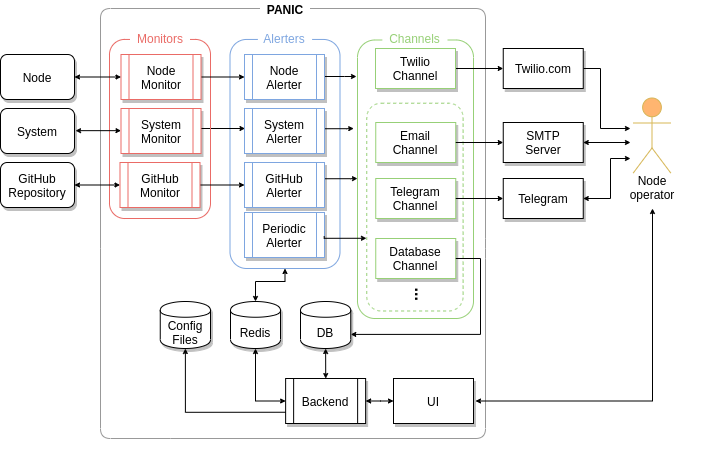

The diagram above was exported from draw.io. Its source (the exported page's mxGraphModel, read from the mxfile embedded in the PNG):
<mxGraphModel dx="862" dy="489" grid="1" gridSize="10" guides="1" tooltips="1" connect="1" arrows="1" fold="1" page="1" pageScale="1" pageWidth="850" pageHeight="1100" math="0" shadow="0">
  <root>
    <mxCell id="0" />
    <mxCell id="1" parent="0" />
    <mxCell id="h4lNCpns_tAnnkK6t8-K-25" value="" style="rounded=1;whiteSpace=wrap;html=1;shadow=0;strokeColor=#97D077;fillColor=none;" parent="1" vertex="1">
      <mxGeometry x="417" y="41.5" width="116" height="278.5" as="geometry" />
    </mxCell>
    <mxCell id="h4lNCpns_tAnnkK6t8-K-119" value="" style="group" parent="1" vertex="1" connectable="0">
      <mxGeometry x="162.25" y="19.99999999999997" width="452.75" height="434.72" as="geometry" />
    </mxCell>
    <mxCell id="h4lNCpns_tAnnkK6t8-K-105" value="" style="endArrow=none;html=1;shadow=0;strokeColor=#999999;fontColor=#97D077;" parent="h4lNCpns_tAnnkK6t8-K-119" edge="1">
      <mxGeometry width="50" height="50" relative="1" as="geometry">
        <mxPoint x="382.75" y="29.00000000000003" as="sourcePoint" />
        <mxPoint x="42.75" y="-9.999999999999972" as="targetPoint" />
        <Array as="points">
          <mxPoint x="382.75" y="-9.999999999999972" />
        </Array>
      </mxGeometry>
    </mxCell>
    <mxCell id="h4lNCpns_tAnnkK6t8-K-75" value="" style="group" parent="h4lNCpns_tAnnkK6t8-K-119" vertex="1" connectable="0">
      <mxGeometry x="264" y="4.719999999999999" width="106" height="300" as="geometry" />
    </mxCell>
    <mxCell id="h4lNCpns_tAnnkK6t8-K-26" value="" style="rounded=1;whiteSpace=wrap;html=1;shadow=0;dashed=1;fillColor=none;strokeColor=#97D077;" parent="h4lNCpns_tAnnkK6t8-K-75" vertex="1">
      <mxGeometry y="80" width="96.36" height="207.77" as="geometry" />
    </mxCell>
    <mxCell id="h4lNCpns_tAnnkK6t8-K-33" value="&lt;font style=&quot;font-size: 16px&quot;&gt;...&lt;/font&gt;" style="text;html=1;strokeColor=none;fillColor=none;align=center;verticalAlign=middle;whiteSpace=wrap;rounded=0;rotation=90;fontStyle=1" parent="h4lNCpns_tAnnkK6t8-K-75" vertex="1">
      <mxGeometry x="35" y="260" width="38.54545454545455" height="23.02153846153846" as="geometry" />
    </mxCell>
    <mxCell id="h4lNCpns_tAnnkK6t8-K-29" value="Email&lt;br&gt;Channel" style="rounded=0;whiteSpace=wrap;html=1;shadow=1;strokeColor=#97D077;" parent="h4lNCpns_tAnnkK6t8-K-75" vertex="1">
      <mxGeometry x="9" y="99.28000000000003" width="80" height="40" as="geometry" />
    </mxCell>
    <mxCell id="Vj09VC3WoVhDXS-4OI5w-22" value="Telegram Channel" style="rounded=0;whiteSpace=wrap;html=1;shadow=1;strokeColor=#97D077;" parent="h4lNCpns_tAnnkK6t8-K-75" vertex="1">
      <mxGeometry x="9" y="155.28000000000003" width="80" height="40" as="geometry" />
    </mxCell>
    <mxCell id="Vj09VC3WoVhDXS-4OI5w-25" value="Database Channel" style="rounded=0;whiteSpace=wrap;html=1;shadow=1;strokeColor=#97D077;" parent="h4lNCpns_tAnnkK6t8-K-75" vertex="1">
      <mxGeometry x="9" y="215.28000000000003" width="80" height="40" as="geometry" />
    </mxCell>
    <mxCell id="h4lNCpns_tAnnkK6t8-K-62" value="Channels" style="text;html=1;strokeColor=none;fillColor=#ffffff;align=center;verticalAlign=middle;whiteSpace=wrap;rounded=0;shadow=0;dashed=1;fontColor=#97D077;" parent="h4lNCpns_tAnnkK6t8-K-75" vertex="1">
      <mxGeometry x="15.6" y="5.28" width="65.15" height="20.72" as="geometry" />
    </mxCell>
    <mxCell id="h4lNCpns_tAnnkK6t8-K-59" value="" style="group" parent="h4lNCpns_tAnnkK6t8-K-119" vertex="1" connectable="0">
      <mxGeometry x="127.25" y="10" width="110" height="240" as="geometry" />
    </mxCell>
    <mxCell id="h4lNCpns_tAnnkK6t8-K-60" value="" style="rounded=1;whiteSpace=wrap;html=1;shadow=0;fillColor=none;strokeColor=#7EA6E0;" parent="h4lNCpns_tAnnkK6t8-K-59" vertex="1">
      <mxGeometry y="10.95" width="110" height="229.05" as="geometry" />
    </mxCell>
    <mxCell id="h4lNCpns_tAnnkK6t8-K-61" value="Alerters" style="text;html=1;strokeColor=none;fillColor=#ffffff;align=center;verticalAlign=middle;whiteSpace=wrap;rounded=0;shadow=0;dashed=1;fontColor=#7EA6E0;" parent="h4lNCpns_tAnnkK6t8-K-59" vertex="1">
      <mxGeometry x="27.9" width="54.19" height="19.91" as="geometry" />
    </mxCell>
    <mxCell id="eGKSI_neGue_V-7T9fmE-20" style="edgeStyle=orthogonalEdgeStyle;rounded=0;orthogonalLoop=1;jettySize=auto;html=1;exitX=0.997;exitY=0.361;exitDx=0;exitDy=0;startArrow=none;startFill=0;startSize=3;endArrow=classic;endFill=1;endSize=3;strokeColor=#000000;fontSize=1;fontColor=#33FF33;exitPerimeter=0;" edge="1" parent="h4lNCpns_tAnnkK6t8-K-59">
      <mxGeometry relative="1" as="geometry">
        <mxPoint x="123.74000000000001" y="100.00000000000003" as="targetPoint" />
        <Array as="points">
          <mxPoint x="116.74000000000001" y="100.00000000000003" />
        </Array>
        <mxPoint x="90.5" y="100.24500000000003" as="sourcePoint" />
      </mxGeometry>
    </mxCell>
    <mxCell id="h4lNCpns_tAnnkK6t8-K-93" value="&lt;b&gt;PANIC&lt;/b&gt;" style="text;html=1;strokeColor=none;fillColor=#ffffff;align=center;verticalAlign=middle;whiteSpace=wrap;rounded=0;shadow=0;dashed=1;" parent="h4lNCpns_tAnnkK6t8-K-119" vertex="1">
      <mxGeometry x="157.25" y="-17.99999999999997" width="50" height="18" as="geometry" />
    </mxCell>
    <mxCell id="Vj09VC3WoVhDXS-4OI5w-102" value="" style="endArrow=none;html=1;shadow=0;strokeColor=#999999;fontColor=#97D077;" parent="h4lNCpns_tAnnkK6t8-K-119" edge="1">
      <mxGeometry width="50" height="50" relative="1" as="geometry">
        <mxPoint x="67.75" y="-9.999999999999972" as="sourcePoint" />
        <mxPoint x="-2.25" y="230.00000000000003" as="targetPoint" />
        <Array as="points">
          <mxPoint x="-2.25" y="-9.999999999999972" />
        </Array>
      </mxGeometry>
    </mxCell>
    <mxCell id="Vj09VC3WoVhDXS-4OI5w-104" value="" style="endArrow=none;html=1;shadow=0;strokeColor=#999999;fontColor=#97D077;" parent="h4lNCpns_tAnnkK6t8-K-119" edge="1">
      <mxGeometry width="50" height="50" relative="1" as="geometry">
        <mxPoint x="67.75" y="420" as="sourcePoint" />
        <mxPoint x="382.75" y="20.00000000000003" as="targetPoint" />
        <Array as="points">
          <mxPoint x="382.75" y="420" />
          <mxPoint x="382.75" y="230.00000000000003" />
        </Array>
      </mxGeometry>
    </mxCell>
    <mxCell id="eGKSI_neGue_V-7T9fmE-19" style="edgeStyle=orthogonalEdgeStyle;rounded=0;orthogonalLoop=1;jettySize=auto;html=1;exitX=1;exitY=0.5;exitDx=0;exitDy=0;startArrow=none;startFill=0;endArrow=classic;endFill=1;strokeColor=#000000;fontColor=#33FF33;endSize=3;startSize=3;" edge="1" parent="h4lNCpns_tAnnkK6t8-K-119">
      <mxGeometry relative="1" as="geometry">
        <mxPoint x="97.75" y="110.00000000000003" as="sourcePoint" />
        <mxPoint x="142.2499999999999" y="110.00000000000003" as="targetPoint" />
      </mxGeometry>
    </mxCell>
    <mxCell id="h4lNCpns_tAnnkK6t8-K-55" value="" style="group" parent="1" vertex="1" connectable="0">
      <mxGeometry x="169" y="30" width="101" height="190" as="geometry" />
    </mxCell>
    <mxCell id="h4lNCpns_tAnnkK6t8-K-53" value="" style="rounded=1;whiteSpace=wrap;html=1;shadow=0;fillColor=none;strokeColor=#EA6B66;" parent="h4lNCpns_tAnnkK6t8-K-55" vertex="1">
      <mxGeometry y="10.94240837696335" width="101" height="179.05759162303664" as="geometry" />
    </mxCell>
    <mxCell id="h4lNCpns_tAnnkK6t8-K-54" value="Monitors" style="text;html=1;strokeColor=none;fillColor=#ffffff;align=center;verticalAlign=middle;whiteSpace=wrap;rounded=0;shadow=0;dashed=1;fontColor=#EA6B66;" parent="h4lNCpns_tAnnkK6t8-K-55" vertex="1">
      <mxGeometry x="20.5" width="60" height="19.89" as="geometry" />
    </mxCell>
    <mxCell id="h4lNCpns_tAnnkK6t8-K-1" value="Node&lt;div&gt;&lt;/div&gt;" style="rounded=1;whiteSpace=wrap;html=1;shadow=1;" parent="1" vertex="1">
      <mxGeometry x="60" y="56" width="74" height="45" as="geometry" />
    </mxCell>
    <mxCell id="Vj09VC3WoVhDXS-4OI5w-36" style="edgeStyle=orthogonalEdgeStyle;rounded=0;orthogonalLoop=1;jettySize=auto;html=1;exitX=1;exitY=0.5;exitDx=0;exitDy=0;entryX=0;entryY=0.5;entryDx=0;entryDy=0;startArrow=classic;startFill=1;endArrow=classic;endFill=1;strokeColor=#000000;fontColor=#33FF33;endSize=3;startSize=3;" parent="1" source="h4lNCpns_tAnnkK6t8-K-3" target="h4lNCpns_tAnnkK6t8-K-7" edge="1">
      <mxGeometry relative="1" as="geometry" />
    </mxCell>
    <mxCell id="h4lNCpns_tAnnkK6t8-K-3" value="GitHub&lt;br&gt;Repository&lt;br&gt;&lt;div&gt;&lt;/div&gt;" style="rounded=1;whiteSpace=wrap;html=1;shadow=1;" parent="1" vertex="1">
      <mxGeometry x="60" y="164" width="74" height="45" as="geometry" />
    </mxCell>
    <mxCell id="Vj09VC3WoVhDXS-4OI5w-41" style="edgeStyle=orthogonalEdgeStyle;rounded=0;orthogonalLoop=1;jettySize=auto;html=1;exitX=1;exitY=0.5;exitDx=0;exitDy=0;startArrow=none;startFill=0;endArrow=classic;endFill=1;strokeColor=#000000;fontColor=#33FF33;endSize=3;startSize=3;" parent="1" source="h4lNCpns_tAnnkK6t8-K-5" target="h4lNCpns_tAnnkK6t8-K-8" edge="1">
      <mxGeometry relative="1" as="geometry" />
    </mxCell>
    <mxCell id="h4lNCpns_tAnnkK6t8-K-5" value="Node&lt;br&gt;Monitor" style="shape=process;whiteSpace=wrap;html=1;backgroundOutline=1;shadow=1;strokeColor=#EA6B66;" parent="1" vertex="1">
      <mxGeometry x="180.5" y="56" width="80" height="45" as="geometry" />
    </mxCell>
    <mxCell id="Vj09VC3WoVhDXS-4OI5w-43" style="edgeStyle=orthogonalEdgeStyle;rounded=0;orthogonalLoop=1;jettySize=auto;html=1;exitX=1;exitY=0.5;exitDx=0;exitDy=0;startArrow=none;startFill=0;endArrow=classic;endFill=1;strokeColor=#000000;fontColor=#33FF33;endSize=3;startSize=3;" parent="1" source="h4lNCpns_tAnnkK6t8-K-7" target="h4lNCpns_tAnnkK6t8-K-10" edge="1">
      <mxGeometry relative="1" as="geometry" />
    </mxCell>
    <mxCell id="h4lNCpns_tAnnkK6t8-K-7" value="GitHub&lt;br&gt;Monitor" style="shape=process;whiteSpace=wrap;html=1;backgroundOutline=1;shadow=1;strokeColor=#EA6B66;" parent="1" vertex="1">
      <mxGeometry x="179.5" y="164" width="80" height="45" as="geometry" />
    </mxCell>
    <mxCell id="Vj09VC3WoVhDXS-4OI5w-73" style="edgeStyle=orthogonalEdgeStyle;rounded=0;orthogonalLoop=1;jettySize=auto;html=1;startArrow=none;startFill=0;startSize=3;endArrow=classic;endFill=1;endSize=3;strokeColor=#000000;fontSize=1;fontColor=#33FF33;" parent="1" edge="1">
      <mxGeometry relative="1" as="geometry">
        <mxPoint x="384" y="78" as="sourcePoint" />
        <mxPoint x="416" y="78" as="targetPoint" />
        <Array as="points">
          <mxPoint x="404" y="78" />
          <mxPoint x="416" y="78" />
        </Array>
      </mxGeometry>
    </mxCell>
    <mxCell id="h4lNCpns_tAnnkK6t8-K-8" value="Node&lt;br&gt;Alerter" style="shape=process;whiteSpace=wrap;html=1;backgroundOutline=1;shadow=1;strokeColor=#7EA6E0;" parent="1" vertex="1">
      <mxGeometry x="304" y="56" width="80" height="45" as="geometry" />
    </mxCell>
    <mxCell id="Vj09VC3WoVhDXS-4OI5w-76" style="edgeStyle=orthogonalEdgeStyle;rounded=0;orthogonalLoop=1;jettySize=auto;html=1;exitX=0.997;exitY=0.361;exitDx=0;exitDy=0;startArrow=none;startFill=0;startSize=3;endArrow=classic;endFill=1;endSize=3;strokeColor=#000000;fontSize=1;fontColor=#33FF33;exitPerimeter=0;" parent="1" source="h4lNCpns_tAnnkK6t8-K-10" edge="1">
      <mxGeometry relative="1" as="geometry">
        <mxPoint x="417" y="180" as="targetPoint" />
        <Array as="points">
          <mxPoint x="410" y="180" />
        </Array>
      </mxGeometry>
    </mxCell>
    <mxCell id="h4lNCpns_tAnnkK6t8-K-10" value="GitHub&lt;br&gt;Alerter" style="shape=process;whiteSpace=wrap;html=1;backgroundOutline=1;shadow=1;strokeColor=#7EA6E0;" parent="1" vertex="1">
      <mxGeometry x="304" y="164" width="80" height="45" as="geometry" />
    </mxCell>
    <mxCell id="h4lNCpns_tAnnkK6t8-K-19" value="Periodic&lt;br&gt;Alerter" style="shape=process;whiteSpace=wrap;html=1;backgroundOutline=1;shadow=1;strokeColor=#7EA6E0;" parent="1" vertex="1">
      <mxGeometry x="304" y="214" width="80" height="45" as="geometry" />
    </mxCell>
    <mxCell id="Vj09VC3WoVhDXS-4OI5w-62" style="edgeStyle=orthogonalEdgeStyle;rounded=0;orthogonalLoop=1;jettySize=auto;html=1;exitX=1;exitY=0.5;exitDx=0;exitDy=0;entryX=0;entryY=0.5;entryDx=0;entryDy=0;startArrow=none;startFill=0;startSize=3;endArrow=classic;endFill=1;endSize=3;strokeColor=#000000;fontSize=1;fontColor=#33FF33;" parent="1" source="h4lNCpns_tAnnkK6t8-K-28" target="h4lNCpns_tAnnkK6t8-K-48" edge="1">
      <mxGeometry relative="1" as="geometry" />
    </mxCell>
    <mxCell id="h4lNCpns_tAnnkK6t8-K-28" value="Twilio&lt;br&gt;Channel" style="rounded=0;whiteSpace=wrap;html=1;shadow=1;strokeColor=#97D077;" parent="1" vertex="1">
      <mxGeometry x="435" y="50" width="80" height="40" as="geometry" />
    </mxCell>
    <mxCell id="Vj09VC3WoVhDXS-4OI5w-68" style="edgeStyle=orthogonalEdgeStyle;rounded=0;orthogonalLoop=1;jettySize=auto;html=1;exitX=1;exitY=0.5;exitDx=0;exitDy=0;startArrow=none;startFill=0;startSize=3;endArrow=classic;endFill=1;endSize=3;strokeColor=#000000;fontSize=1;fontColor=#33FF33;" parent="1" source="h4lNCpns_tAnnkK6t8-K-48" edge="1">
      <mxGeometry relative="1" as="geometry">
        <mxPoint x="690" y="130" as="targetPoint" />
        <Array as="points">
          <mxPoint x="660" y="70" />
          <mxPoint x="660" y="130" />
          <mxPoint x="690" y="130" />
        </Array>
      </mxGeometry>
    </mxCell>
    <mxCell id="h4lNCpns_tAnnkK6t8-K-48" value="Twilio.com" style="rounded=0;whiteSpace=wrap;html=1;shadow=1;" parent="1" vertex="1">
      <mxGeometry x="562.75" y="50" width="80" height="40" as="geometry" />
    </mxCell>
    <mxCell id="Vj09VC3WoVhDXS-4OI5w-67" style="edgeStyle=orthogonalEdgeStyle;rounded=0;orthogonalLoop=1;jettySize=auto;html=1;exitX=1;exitY=0.5;exitDx=0;exitDy=0;startArrow=classic;startFill=1;startSize=3;endArrow=classic;endFill=1;endSize=3;strokeColor=#000000;fontSize=1;fontColor=#33FF33;" parent="1" source="h4lNCpns_tAnnkK6t8-K-49" edge="1">
      <mxGeometry relative="1" as="geometry">
        <mxPoint x="690" y="144" as="targetPoint" />
      </mxGeometry>
    </mxCell>
    <mxCell id="h4lNCpns_tAnnkK6t8-K-49" value="SMTP&lt;br&gt;Server" style="rounded=0;whiteSpace=wrap;html=1;shadow=1;" parent="1" vertex="1">
      <mxGeometry x="562.75" y="124" width="80" height="40" as="geometry" />
    </mxCell>
    <mxCell id="Vj09VC3WoVhDXS-4OI5w-66" style="edgeStyle=orthogonalEdgeStyle;rounded=0;orthogonalLoop=1;jettySize=auto;html=1;exitX=1;exitY=0.5;exitDx=0;exitDy=0;startArrow=classic;startFill=1;startSize=3;endArrow=classic;endFill=1;endSize=3;strokeColor=#000000;fontSize=1;fontColor=#33FF33;" parent="1" source="h4lNCpns_tAnnkK6t8-K-50" edge="1">
      <mxGeometry relative="1" as="geometry">
        <mxPoint x="690" y="160" as="targetPoint" />
        <Array as="points">
          <mxPoint x="670" y="200" />
          <mxPoint x="670" y="160" />
        </Array>
      </mxGeometry>
    </mxCell>
    <mxCell id="h4lNCpns_tAnnkK6t8-K-50" value="Telegram" style="rounded=0;whiteSpace=wrap;html=1;shadow=1;" parent="1" vertex="1">
      <mxGeometry x="562.75" y="180" width="80" height="40" as="geometry" />
    </mxCell>
    <mxCell id="bavMpOT0xaV1V04LYKPk-4" style="edgeStyle=orthogonalEdgeStyle;rounded=0;orthogonalLoop=1;jettySize=auto;html=1;exitX=0.5;exitY=0;exitDx=0;exitDy=0;entryX=0.5;entryY=1;entryDx=0;entryDy=0;startArrow=classic;startFill=1;startSize=3;endArrow=classic;endFill=1;endSize=3;" parent="1" source="h4lNCpns_tAnnkK6t8-K-51" target="h4lNCpns_tAnnkK6t8-K-60" edge="1">
      <mxGeometry relative="1" as="geometry" />
    </mxCell>
    <mxCell id="bavMpOT0xaV1V04LYKPk-5" style="edgeStyle=orthogonalEdgeStyle;rounded=0;orthogonalLoop=1;jettySize=auto;html=1;exitX=0.5;exitY=1;exitDx=0;exitDy=0;entryX=0;entryY=0.5;entryDx=0;entryDy=0;startArrow=classic;startFill=1;startSize=3;endArrow=classic;endFill=1;endSize=3;" parent="1" source="h4lNCpns_tAnnkK6t8-K-51" target="h4lNCpns_tAnnkK6t8-K-98" edge="1">
      <mxGeometry relative="1" as="geometry" />
    </mxCell>
    <mxCell id="h4lNCpns_tAnnkK6t8-K-51" value="Redis" style="shape=cylinder;whiteSpace=wrap;html=1;boundedLbl=1;backgroundOutline=1;shadow=1;" parent="1" vertex="1">
      <mxGeometry x="290" y="303" width="50" height="47" as="geometry" />
    </mxCell>
    <mxCell id="h4lNCpns_tAnnkK6t8-K-81" value="" style="group" parent="1" vertex="1" connectable="0">
      <mxGeometry x="664.25" y="94.5" width="100" height="99" as="geometry" />
    </mxCell>
    <mxCell id="h4lNCpns_tAnnkK6t8-K-82" value="" style="group;strokeColor=none;" parent="h4lNCpns_tAnnkK6t8-K-81" vertex="1" connectable="0">
      <mxGeometry x="12.25" y="5" width="70" height="99" as="geometry" />
    </mxCell>
    <mxCell id="h4lNCpns_tAnnkK6t8-K-79" value="Node&lt;br&gt;operator" style="text;html=1;strokeColor=none;fillColor=none;align=center;verticalAlign=middle;whiteSpace=wrap;rounded=0;fontColor=#000000;" parent="h4lNCpns_tAnnkK6t8-K-82" vertex="1">
      <mxGeometry y="79" width="70" height="20" as="geometry" />
    </mxCell>
    <mxCell id="h4lNCpns_tAnnkK6t8-K-80" value="" style="shape=umlActor;verticalLabelPosition=bottom;labelBackgroundColor=#ffffff;verticalAlign=top;html=1;outlineConnect=0;strokeColor=#D6B656;fillColor=#FFB570;" parent="h4lNCpns_tAnnkK6t8-K-82" vertex="1">
      <mxGeometry x="16.25" width="37.5" height="75" as="geometry" />
    </mxCell>
    <mxCell id="bavMpOT0xaV1V04LYKPk-8" style="edgeStyle=orthogonalEdgeStyle;rounded=0;orthogonalLoop=1;jettySize=auto;html=1;exitX=1;exitY=0.5;exitDx=0;exitDy=0;startArrow=classic;startFill=1;startSize=3;endArrow=classic;endFill=1;endSize=3;" parent="1" source="h4lNCpns_tAnnkK6t8-K-98" target="Vj09VC3WoVhDXS-4OI5w-18" edge="1">
      <mxGeometry relative="1" as="geometry">
        <Array as="points">
          <mxPoint x="440" y="403" />
          <mxPoint x="440" y="403" />
        </Array>
      </mxGeometry>
    </mxCell>
    <mxCell id="h4lNCpns_tAnnkK6t8-K-98" value="&lt;div&gt;Backend&lt;/div&gt;" style="shape=process;whiteSpace=wrap;html=1;backgroundOutline=1;shadow=1;" parent="1" vertex="1">
      <mxGeometry x="345.13" y="380" width="80" height="45" as="geometry" />
    </mxCell>
    <mxCell id="bavMpOT0xaV1V04LYKPk-6" style="edgeStyle=orthogonalEdgeStyle;rounded=0;orthogonalLoop=1;jettySize=auto;html=1;exitX=0.5;exitY=1;exitDx=0;exitDy=0;startArrow=classic;startFill=1;startSize=3;endArrow=classic;endFill=1;endSize=3;" parent="1" source="Vj09VC3WoVhDXS-4OI5w-17" edge="1">
      <mxGeometry relative="1" as="geometry">
        <mxPoint x="385.2068965517242" y="380.1034482758621" as="targetPoint" />
      </mxGeometry>
    </mxCell>
    <mxCell id="Vj09VC3WoVhDXS-4OI5w-17" value="DB" style="shape=cylinder;whiteSpace=wrap;html=1;boundedLbl=1;backgroundOutline=1;shadow=1;" parent="1" vertex="1">
      <mxGeometry x="360" y="303" width="50.25" height="47" as="geometry" />
    </mxCell>
    <mxCell id="bavMpOT0xaV1V04LYKPk-9" style="edgeStyle=orthogonalEdgeStyle;rounded=0;orthogonalLoop=1;jettySize=auto;html=1;exitX=1;exitY=0.5;exitDx=0;exitDy=0;startArrow=classic;startFill=1;startSize=3;endArrow=classic;endFill=1;endSize=3;" parent="1" edge="1">
      <mxGeometry relative="1" as="geometry">
        <mxPoint x="712" y="210" as="targetPoint" />
        <mxPoint x="535" y="402.5" as="sourcePoint" />
      </mxGeometry>
    </mxCell>
    <mxCell id="Vj09VC3WoVhDXS-4OI5w-18" value="&lt;div&gt;UI&lt;/div&gt;" style="rounded=0;whiteSpace=wrap;html=1;shadow=1;" parent="1" vertex="1">
      <mxGeometry x="453" y="380" width="80" height="45" as="geometry" />
    </mxCell>
    <mxCell id="Vj09VC3WoVhDXS-4OI5w-34" value="" style="endArrow=classic;html=1;strokeColor=#000000;fontColor=#33FF33;exitX=1;exitY=0.5;exitDx=0;exitDy=0;entryX=0;entryY=0.5;entryDx=0;entryDy=0;endFill=1;startArrow=classic;startFill=1;endSize=3;startSize=3;" parent="1" source="h4lNCpns_tAnnkK6t8-K-1" target="h4lNCpns_tAnnkK6t8-K-5" edge="1">
      <mxGeometry width="50" height="50" relative="1" as="geometry">
        <mxPoint x="130" y="94.14999999999998" as="sourcePoint" />
        <mxPoint x="180" y="44.14999999999998" as="targetPoint" />
        <Array as="points" />
      </mxGeometry>
    </mxCell>
    <mxCell id="Vj09VC3WoVhDXS-4OI5w-63" style="edgeStyle=orthogonalEdgeStyle;rounded=0;orthogonalLoop=1;jettySize=auto;html=1;exitX=1;exitY=0.5;exitDx=0;exitDy=0;entryX=0;entryY=0.5;entryDx=0;entryDy=0;startArrow=none;startFill=0;startSize=3;endArrow=classic;endFill=1;endSize=3;strokeColor=#000000;fontSize=1;fontColor=#33FF33;" parent="1" source="h4lNCpns_tAnnkK6t8-K-29" target="h4lNCpns_tAnnkK6t8-K-49" edge="1">
      <mxGeometry relative="1" as="geometry" />
    </mxCell>
    <mxCell id="Vj09VC3WoVhDXS-4OI5w-64" style="edgeStyle=orthogonalEdgeStyle;rounded=0;orthogonalLoop=1;jettySize=auto;html=1;exitX=1;exitY=0.5;exitDx=0;exitDy=0;startArrow=none;startFill=0;startSize=3;endArrow=classic;endFill=1;endSize=3;strokeColor=#000000;fontSize=1;fontColor=#33FF33;" parent="1" source="Vj09VC3WoVhDXS-4OI5w-22" target="h4lNCpns_tAnnkK6t8-K-50" edge="1">
      <mxGeometry relative="1" as="geometry">
        <mxPoint x="560" y="200" as="targetPoint" />
      </mxGeometry>
    </mxCell>
    <mxCell id="Vj09VC3WoVhDXS-4OI5w-103" value="" style="endArrow=none;html=1;shadow=0;strokeColor=#999999;fontColor=#97D077;" parent="1" edge="1">
      <mxGeometry width="50" height="50" relative="1" as="geometry">
        <mxPoint x="230" y="440" as="sourcePoint" />
        <mxPoint x="160" y="250" as="targetPoint" />
        <Array as="points">
          <mxPoint x="160" y="440" />
        </Array>
      </mxGeometry>
    </mxCell>
    <mxCell id="Vj09VC3WoVhDXS-4OI5w-55" style="edgeStyle=orthogonalEdgeStyle;rounded=0;orthogonalLoop=1;jettySize=auto;html=1;exitX=0.996;exitY=0.529;exitDx=0;exitDy=0;startArrow=none;startFill=0;endArrow=classic;endFill=1;strokeColor=#000000;fontColor=#33FF33;entryX=-0.003;entryY=0.65;entryDx=0;entryDy=0;entryPerimeter=0;exitPerimeter=0;endSize=3;startSize=3;" parent="1" source="h4lNCpns_tAnnkK6t8-K-19" target="h4lNCpns_tAnnkK6t8-K-26" edge="1">
      <mxGeometry relative="1" as="geometry">
        <mxPoint x="426" y="238" as="targetPoint" />
        <Array as="points">
          <mxPoint x="384" y="240" />
        </Array>
      </mxGeometry>
    </mxCell>
    <mxCell id="bavMpOT0xaV1V04LYKPk-10" style="edgeStyle=orthogonalEdgeStyle;rounded=0;orthogonalLoop=1;jettySize=auto;html=1;exitX=1;exitY=0.5;exitDx=0;exitDy=0;entryX=1;entryY=0.7;entryDx=0;entryDy=0;startArrow=none;startFill=0;startSize=3;endArrow=classic;endFill=1;endSize=3;" parent="1" source="Vj09VC3WoVhDXS-4OI5w-25" target="Vj09VC3WoVhDXS-4OI5w-17" edge="1">
      <mxGeometry relative="1" as="geometry">
        <Array as="points">
          <mxPoint x="540" y="260" />
          <mxPoint x="540" y="336" />
        </Array>
      </mxGeometry>
    </mxCell>
    <mxCell id="bavMpOT0xaV1V04LYKPk-19" style="edgeStyle=orthogonalEdgeStyle;rounded=0;orthogonalLoop=1;jettySize=auto;html=1;exitX=0.5;exitY=1;exitDx=0;exitDy=0;startArrow=classic;startFill=1;startSize=3;endArrow=none;endFill=0;endSize=3;entryX=0;entryY=0.75;entryDx=0;entryDy=0;" parent="1" source="bavMpOT0xaV1V04LYKPk-18" target="h4lNCpns_tAnnkK6t8-K-98" edge="1">
      <mxGeometry relative="1" as="geometry">
        <mxPoint x="260.19047619047615" y="380.2380952380952" as="targetPoint" />
      </mxGeometry>
    </mxCell>
    <mxCell id="bavMpOT0xaV1V04LYKPk-18" value="&lt;div&gt;Config&lt;/div&gt;&lt;div&gt;Files&lt;br&gt;&lt;/div&gt;" style="shape=cylinder;whiteSpace=wrap;html=1;boundedLbl=1;backgroundOutline=1;shadow=1;" parent="1" vertex="1">
      <mxGeometry x="219.75" y="303" width="50.25" height="47" as="geometry" />
    </mxCell>
    <mxCell id="eGKSI_neGue_V-7T9fmE-8" value="System&lt;br&gt;Alerter" style="shape=process;whiteSpace=wrap;html=1;backgroundOutline=1;shadow=1;strokeColor=#7EA6E0;" vertex="1" parent="1">
      <mxGeometry x="304" y="110" width="80" height="45" as="geometry" />
    </mxCell>
    <mxCell id="eGKSI_neGue_V-7T9fmE-9" value="System&lt;div&gt;&lt;/div&gt;" style="rounded=1;whiteSpace=wrap;html=1;shadow=1;" vertex="1" parent="1">
      <mxGeometry x="60" y="110" width="74" height="45" as="geometry" />
    </mxCell>
    <mxCell id="eGKSI_neGue_V-7T9fmE-17" value="System&lt;br&gt;Monitor" style="shape=process;whiteSpace=wrap;html=1;backgroundOutline=1;shadow=1;strokeColor=#EA6B66;" vertex="1" parent="1">
      <mxGeometry x="180.5" y="110" width="80" height="45" as="geometry" />
    </mxCell>
    <mxCell id="eGKSI_neGue_V-7T9fmE-18" style="edgeStyle=orthogonalEdgeStyle;rounded=0;orthogonalLoop=1;jettySize=auto;html=1;exitX=1;exitY=0.5;exitDx=0;exitDy=0;entryX=0;entryY=0.5;entryDx=0;entryDy=0;startArrow=classic;startFill=1;endArrow=classic;endFill=1;strokeColor=#000000;fontColor=#33FF33;endSize=3;startSize=3;" edge="1" parent="1">
      <mxGeometry relative="1" as="geometry">
        <mxPoint x="135" y="132.16" as="sourcePoint" />
        <mxPoint x="180.5" y="132.16" as="targetPoint" />
      </mxGeometry>
    </mxCell>
  </root>
</mxGraphModel>